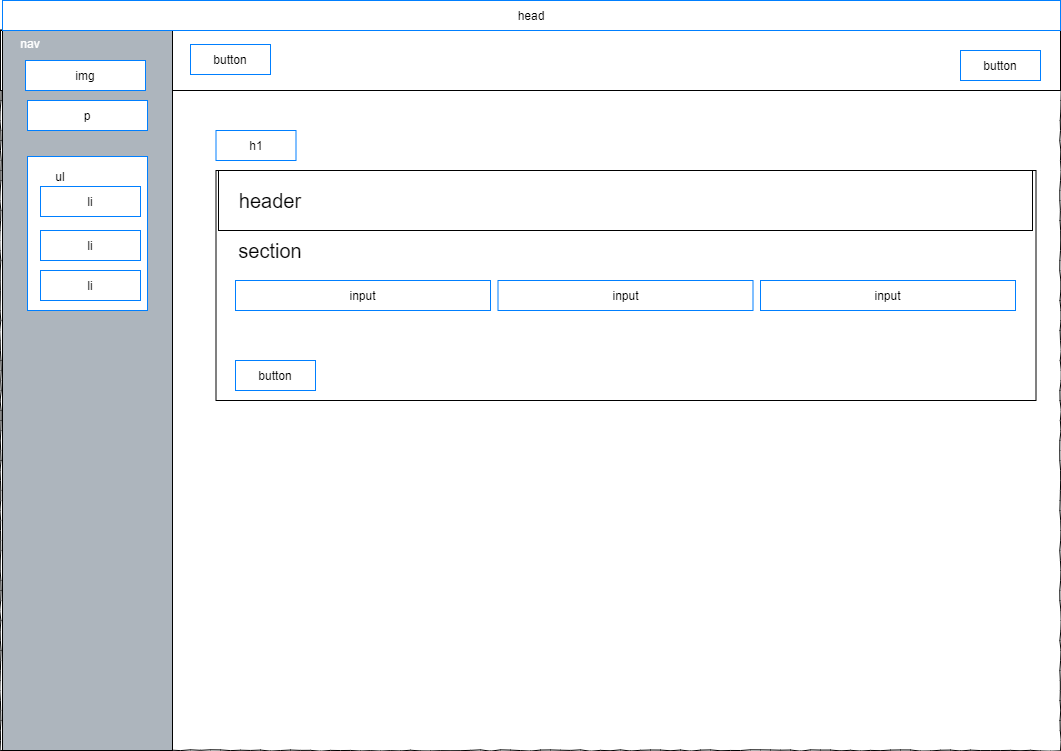

The diagram above was exported from draw.io. Its source (the exported page's mxGraphModel, read from the mxfile embedded in the PNG):
<mxGraphModel dx="1264" dy="592" grid="1" gridSize="10" guides="1" tooltips="1" connect="1" arrows="1" fold="1" page="1" pageScale="1" pageWidth="1100" pageHeight="850" background="#ffffff" math="0" shadow="0">
  <root>
    <mxCell id="0" />
    <mxCell id="1" parent="0" />
    <mxCell id="677b7b8949515195-1" value="" style="whiteSpace=wrap;html=1;rounded=0;shadow=0;labelBackgroundColor=none;strokeColor=#000000;strokeWidth=1;fontFamily=Verdana;fontSize=12;fontColor=#000000;align=center;comic=1;" parent="1" vertex="1">
      <mxGeometry x="20" y="110" width="1060" height="720" as="geometry" />
    </mxCell>
    <mxCell id="677b7b8949515195-9" value="" style="line;strokeWidth=1;html=1;rounded=0;shadow=0;labelBackgroundColor=none;fillColor=none;fontFamily=Verdana;fontSize=14;fontColor=#000000;align=center;comic=1;" parent="1" vertex="1">
      <mxGeometry x="20" y="140" width="1060" height="10" as="geometry" />
    </mxCell>
    <mxCell id="2Om379mWoVJdsc3W7OAj-14" value="" style="rounded=0;whiteSpace=wrap;html=1;fillColor=#ffffff;" vertex="1" parent="1">
      <mxGeometry x="20" y="110" width="1060" height="60" as="geometry" />
    </mxCell>
    <mxCell id="2Om379mWoVJdsc3W7OAj-15" value="" style="rounded=0;whiteSpace=wrap;html=1;fillColor=#adb5bd;" vertex="1" parent="1">
      <mxGeometry x="22" y="110" width="170" height="720" as="geometry" />
    </mxCell>
    <mxCell id="2Om379mWoVJdsc3W7OAj-19" value="" style="rounded=0;whiteSpace=wrap;html=1;fillColor=#ffffff;fontColor=#00FF80;" vertex="1" parent="1">
      <mxGeometry x="235.5" y="250" width="820" height="230" as="geometry" />
    </mxCell>
    <mxCell id="2Om379mWoVJdsc3W7OAj-21" value="" style="rounded=0;whiteSpace=wrap;html=1;fontColor=#00FF80;fillColor=#FFFFFF;" vertex="1" parent="1">
      <mxGeometry x="238" y="250" width="814" height="60" as="geometry" />
    </mxCell>
    <mxCell id="2Om379mWoVJdsc3W7OAj-102" value="&lt;font color=&quot;#000000&quot;&gt;img&lt;/font&gt;" style="rounded=0;whiteSpace=wrap;html=1;strokeColor=#007FFF;fontColor=#FFFFFF;fillColor=#FFFFFF;" vertex="1" parent="1">
      <mxGeometry x="45" y="140" width="120" height="30" as="geometry" />
    </mxCell>
    <mxCell id="2Om379mWoVJdsc3W7OAj-105" value="nav" style="text;html=1;strokeColor=none;fillColor=none;align=center;verticalAlign=middle;whiteSpace=wrap;rounded=0;fontColor=#FFFFFF;" vertex="1" parent="1">
      <mxGeometry x="30" y="113" width="40" height="20" as="geometry" />
    </mxCell>
    <mxCell id="2Om379mWoVJdsc3W7OAj-106" value="&lt;font color=&quot;#000000&quot;&gt;p&lt;/font&gt;" style="rounded=0;whiteSpace=wrap;html=1;strokeColor=#007FFF;fontColor=#FFFFFF;fillColor=#FFFFFF;" vertex="1" parent="1">
      <mxGeometry x="47" y="180" width="120" height="30" as="geometry" />
    </mxCell>
    <mxCell id="2Om379mWoVJdsc3W7OAj-107" value="" style="rounded=0;whiteSpace=wrap;html=1;strokeColor=#007FFF;fontColor=#FFFFFF;fillColor=#FFFFFF;" vertex="1" parent="1">
      <mxGeometry x="47" y="236" width="120" height="154" as="geometry" />
    </mxCell>
    <mxCell id="2Om379mWoVJdsc3W7OAj-108" value="ul" style="text;html=1;strokeColor=none;fillColor=none;align=center;verticalAlign=middle;whiteSpace=wrap;rounded=0;" vertex="1" parent="1">
      <mxGeometry x="60" y="246" width="40" height="20" as="geometry" />
    </mxCell>
    <mxCell id="2Om379mWoVJdsc3W7OAj-109" value="&lt;font color=&quot;#000000&quot;&gt;li&lt;/font&gt;" style="rounded=0;whiteSpace=wrap;html=1;strokeColor=#007FFF;fontColor=#FFFFFF;fillColor=#FFFFFF;" vertex="1" parent="1">
      <mxGeometry x="60" y="266" width="100" height="30" as="geometry" />
    </mxCell>
    <mxCell id="2Om379mWoVJdsc3W7OAj-110" value="&lt;font color=&quot;#000000&quot;&gt;li&lt;/font&gt;" style="rounded=0;whiteSpace=wrap;html=1;strokeColor=#007FFF;fontColor=#FFFFFF;fillColor=#FFFFFF;" vertex="1" parent="1">
      <mxGeometry x="60" y="310" width="100" height="30" as="geometry" />
    </mxCell>
    <mxCell id="2Om379mWoVJdsc3W7OAj-111" value="&lt;font color=&quot;#000000&quot;&gt;li&lt;/font&gt;" style="rounded=0;whiteSpace=wrap;html=1;strokeColor=#007FFF;fontColor=#FFFFFF;fillColor=#FFFFFF;" vertex="1" parent="1">
      <mxGeometry x="60" y="350" width="100" height="30" as="geometry" />
    </mxCell>
    <mxCell id="2Om379mWoVJdsc3W7OAj-112" value="&lt;span style=&quot;color: rgb(0 , 0 , 0)&quot;&gt;button&lt;/span&gt;" style="rounded=0;whiteSpace=wrap;html=1;strokeColor=#007FFF;fontColor=#FFFFFF;fillColor=#FFFFFF;" vertex="1" parent="1">
      <mxGeometry x="210" y="124" width="80" height="30" as="geometry" />
    </mxCell>
    <mxCell id="2Om379mWoVJdsc3W7OAj-114" value="&lt;font style=&quot;font-size: 20px&quot; color=&quot;#000000&quot;&gt;header&lt;/font&gt;" style="text;html=1;strokeColor=none;fillColor=none;align=center;verticalAlign=middle;whiteSpace=wrap;rounded=0;fontColor=#00FF80;" vertex="1" parent="1">
      <mxGeometry x="255" y="270" width="70" height="20" as="geometry" />
    </mxCell>
    <mxCell id="2Om379mWoVJdsc3W7OAj-115" value="&lt;font color=&quot;#000000&quot;&gt;h1&lt;/font&gt;" style="rounded=0;whiteSpace=wrap;html=1;strokeColor=#007FFF;fontColor=#FFFFFF;fillColor=#FFFFFF;" vertex="1" parent="1">
      <mxGeometry x="235.5" y="210" width="80" height="30" as="geometry" />
    </mxCell>
    <mxCell id="2Om379mWoVJdsc3W7OAj-117" value="&lt;font color=&quot;#000000&quot;&gt;&lt;span style=&quot;font-size: 20px&quot;&gt;section&lt;/span&gt;&lt;/font&gt;" style="text;html=1;strokeColor=none;fillColor=none;align=center;verticalAlign=middle;whiteSpace=wrap;rounded=0;fontColor=#00FF80;" vertex="1" parent="1">
      <mxGeometry x="255" y="320" width="70" height="20" as="geometry" />
    </mxCell>
    <mxCell id="2Om379mWoVJdsc3W7OAj-119" value="&lt;font color=&quot;#000000&quot;&gt;input&lt;/font&gt;" style="rounded=0;whiteSpace=wrap;html=1;strokeColor=#007FFF;fontColor=#FFFFFF;fillColor=#FFFFFF;" vertex="1" parent="1">
      <mxGeometry x="255" y="360" width="255" height="30" as="geometry" />
    </mxCell>
    <mxCell id="2Om379mWoVJdsc3W7OAj-121" value="&lt;font color=&quot;#000000&quot;&gt;head&lt;/font&gt;" style="rounded=0;whiteSpace=wrap;html=1;strokeColor=#007FFF;fontColor=#FFFFFF;fillColor=#FFFFFF;" vertex="1" parent="1">
      <mxGeometry x="22" y="80" width="1058" height="30" as="geometry" />
    </mxCell>
    <mxCell id="2Om379mWoVJdsc3W7OAj-122" value="&lt;font color=&quot;#000000&quot;&gt;input&lt;/font&gt;" style="rounded=0;whiteSpace=wrap;html=1;strokeColor=#007FFF;fontColor=#FFFFFF;fillColor=#FFFFFF;" vertex="1" parent="1">
      <mxGeometry x="517.5" y="360" width="255" height="30" as="geometry" />
    </mxCell>
    <mxCell id="2Om379mWoVJdsc3W7OAj-123" value="&lt;font color=&quot;#000000&quot;&gt;input&lt;/font&gt;" style="rounded=0;whiteSpace=wrap;html=1;strokeColor=#007FFF;fontColor=#FFFFFF;fillColor=#FFFFFF;" vertex="1" parent="1">
      <mxGeometry x="780" y="360" width="255" height="30" as="geometry" />
    </mxCell>
    <mxCell id="2Om379mWoVJdsc3W7OAj-124" value="&lt;span style=&quot;color: rgb(0 , 0 , 0)&quot;&gt;button&lt;/span&gt;" style="rounded=0;whiteSpace=wrap;html=1;strokeColor=#007FFF;fontColor=#FFFFFF;fillColor=#FFFFFF;" vertex="1" parent="1">
      <mxGeometry x="255" y="440" width="80" height="30" as="geometry" />
    </mxCell>
    <mxCell id="2Om379mWoVJdsc3W7OAj-125" value="&lt;span style=&quot;color: rgb(0 , 0 , 0)&quot;&gt;button&lt;/span&gt;" style="rounded=0;whiteSpace=wrap;html=1;strokeColor=#007FFF;fontColor=#FFFFFF;fillColor=#FFFFFF;" vertex="1" parent="1">
      <mxGeometry x="980" y="130" width="80" height="30" as="geometry" />
    </mxCell>
  </root>
</mxGraphModel>